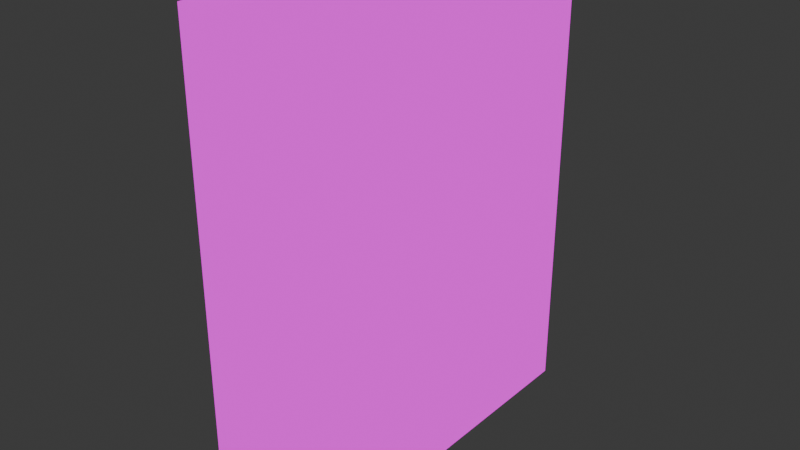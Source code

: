 # Source: stairs-down.blend  (saved by Blender 4.0.36; exported with 4.5.12 LTS)
import bpy
from mathutils import Matrix  # noqa: F401  (used for matrix-valued properties, if any)

bpy.ops.wm.read_factory_settings(use_empty=True)
scene = bpy.context.scene
scene.name = 'Scene'

# ---- collections
col_collection = bpy.data.collections.new('Collection'); scene.collection.children.link(col_collection)

# ---- images (referenced by path relative to the original .blend; pixels are not part of the script)
import os
ASSET_DIR = os.environ.get("B2B_ASSET_DIR", "")  # directory of the original .blend (textures are referenced by path, not embedded)
HERE = os.path.dirname(os.path.abspath(__file__))  # packed textures are extracted next to this script under _unpacked/

def load_image(name, relpath, width, height, colorspace="sRGB"):
    """Load a texture the original file referenced (path relative to the .blend, or extracted next to this script)."""
    p = next((c for c in (os.path.join(HERE, relpath), os.path.join(ASSET_DIR, relpath)) if relpath and os.path.exists(c)), "")
    if p:
        img = bpy.data.images.load(p, check_existing=True)
        img.name = name
    else:  # same state as the original file: an image datablock whose file is absent (Cycles renders it pink)
        img = bpy.data.images.new(name, width, height)
        img.source = "FILE"
        img.filepath = "//" + (relpath or name)
    img.colorspace_settings.name = colorspace
    return img
img_e81dcc46_6278_4d17_951f_6f130bb0b41b_png = load_image('e81dcc46-6278-4d17-951f-6f130bb0b41b.png', 'e81dcc46-6278-4d17-951f-6f130bb0b41b.png', 1024, 1024, 'sRGB')

# ---- materials (node trees are filled in below, after node groups)
mat_material = bpy.data.materials.new('Material')
mat_material.alpha_threshold = 0.0
mat_material.use_transparent_shadow = False
mat_material.roughness = 0.5
mat_material.line_color = (0.0, 0.0, 0.0, 1.0)

# ---- material node trees
mat_material.use_nodes = True; mat_material.node_tree.nodes.clear()
_N = mat_material.node_tree.nodes; _L = mat_material.node_tree.links
n0 = _N.new('ShaderNodeOutputMaterial'); n0.name = 'Material Output'; n0.location = (300, 300)
n1 = _N.new('ShaderNodeBackground'); n1.name = 'Background'; n1.location = (10, 300)
n2 = _N.new('ShaderNodeTexImage'); n2.name = 'Image Texture'; n2.location = (-280, 280)
n2.image = img_e81dcc46_6278_4d17_951f_6f130bb0b41b_png
n2.interpolation = 'Closest'
_L.new(n1.outputs[0], n0.inputs[0])
_L.new(n2.outputs[0], n1.inputs[0])
n0.is_active_output = True

# ---- world
world_world = bpy.data.worlds.new('World'); scene.world = world_world
world_world.use_nodes = True; world_world.node_tree.nodes.clear()
_N = world_world.node_tree.nodes; _L = world_world.node_tree.links
n0 = _N.new('ShaderNodeOutputWorld'); n0.name = 'World Output'; n0.location = (300, 300)
n1 = _N.new('ShaderNodeBackground'); n1.name = 'Background'; n1.location = (10, 300)
n1.inputs[0].default_value = (0.05088, 0.05088, 0.05088, 1.0)
_L.new(n1.outputs[0], n0.inputs[0])
n0.is_active_output = True
world_world.color = (0.05088, 0.05088, 0.05088)
world_world.use_sun_shadow = False
world_world.sun_shadow_jitter_overblur = 0.0

# ---- meshes
me_cube = bpy.data.meshes.new('Cube')
me_cube.from_pydata([(1.0, 5.0, -2.0), (1.0, 3.0, -3.0), (1.0, 11.0, -3.0), (-1.0, 5.0, -2.0), (-1.0, 3.0, -3.0), (-1.0, 11.0, -3.0), (1.0, 6.0, -2.5), (-1.0, 6.0, -2.5), (-1.0, 5.25, -2.0), (1.0, 5.25, -2.0), (1.0, 7.0, -2.875), (-1.0, 7.0, -2.875), (1.0, 6.5, -2.75), (-1.0, 6.5, -2.75), (1.0, 6.5, -2.625), (-1.0, 6.5, -2.625), (1.0, 6.75, -2.75), (1.0, 6.75, -2.875), (-1.0, 6.75, -2.75), (-1.0, 6.75, -2.875), (-1.0, 6.25, -2.5), (-1.0, 6.25, -2.625), (1.0, 6.25, -2.5), (1.0, 6.25, -2.625), (1.0, 5.5, -2.25), (-1.0, 5.5, -2.25), (-1.0, 5.75, -2.25), (1.0, 5.75, -2.25), (1.0, 6.0, -2.375), (-1.0, 6.0, -2.375), (-1.0, 5.75, -2.375), (1.0, 5.75, -2.375), (1.0, 5.5, -2.125), (-1.0, 5.5, -2.125), (1.0, 5.25, -2.125), (-1.0, 5.25, -2.125), (1.0, 3.0, -1.0), (-1.0, 11.0, 7.0), (1.0, 5.0, -2.0), (-1.0, 3.0, -1.0), (-1.0, 3.0, 7.0), (-1.0, 5.0, -2.0), (1.0, 4.0, -1.5), (-1.0, 4.0, -1.5), (-1.0, 3.25, -1.0), (1.0, 3.25, -1.0), (1.0, 5.0, -1.875), (-1.0, 5.0, -1.875), (1.0, 4.5, -1.75), (-1.0, 4.5, -1.75), (1.0, 4.5, -1.625), (-1.0, 4.5, -1.625), (1.0, 4.75, -1.75), (1.0, 4.75, -1.875), (-1.0, 4.75, -1.75), (-1.0, 4.75, -1.875), (-1.0, 4.25, -1.5), (-1.0, 4.25, -1.625), (1.0, 4.25, -1.5), (1.0, 4.25, -1.625), (1.0, 3.5, -1.25), (-1.0, 3.5, -1.25), (-1.0, 3.75, -1.25), (1.0, 3.75, -1.25), (1.0, 4.0, -1.375), (-1.0, 4.0, -1.375), (-1.0, 3.75, -1.375), (1.0, 3.75, -1.375), (1.0, 3.5, -1.125), (-1.0, 3.5, -1.125), (1.0, 3.25, -1.125), (-1.0, 3.25, -1.125), (1.0, 3.0, 7.0), (1.0, 11.0, 7.0), (-1.0, 7.0, -3.0), (1.0, 7.0, -3.0)], [], [(17, 10, 11, 19), (30, 31, 28, 29), (19, 18, 16, 17), (18, 13, 12, 16), (25, 33, 32, 24), (8, 9, 34, 35), (13, 15, 14, 12), (0, 9, 8, 3), (6, 7, 29, 28), (20, 7, 6, 22), (75, 74, 11, 10), (24, 27, 26, 25), (35, 34, 32, 33), (23, 21, 20, 22), (23, 14, 15, 21), (31, 30, 26, 27), (53, 46, 47, 55), (66, 67, 64, 65), (55, 54, 52, 53), (54, 49, 48, 52), (61, 69, 68, 60), (44, 45, 70, 71), (49, 51, 50, 48), (36, 45, 44, 39), (42, 43, 65, 64), (56, 43, 42, 58), (38, 41, 47, 46), (60, 63, 62, 61), (71, 70, 68, 69), (59, 57, 56, 58), (59, 50, 51, 57), (67, 66, 62, 63), (1, 72, 73, 2), (4, 5, 37, 40)])
_uv = me_cube.uv_layers.new(name='UVMap')
_uv.uv.foreach_set('vector', [1.727, 0.125, 1.727, 8.515e-05, 0.7276, 8.515e-05, 0.7276, 0.125, 1.372, 0.6247, 2.372, 0.6247, 2.372, 0.4998, 1.372, 0.4998, -2.274, -0.3749, -2.274, -0.25, -1.274, -0.25, -1.274, -0.3749, 1.0, 0.125, 1.0, 0.2499, 2.0, 0.2499, 2.0, 0.125, -1.751, 0.2497, -1.751, 0.3747, -0.7516, 0.3747, -0.7516, 0.2497, -2.001, 0.4996, -1.002, 0.4996, -1.002, 0.3747, -2.001, 0.3747, -2.001, -0.25, -2.001, -0.125, -1.002, -0.125, -1.002, -0.25, 2.0, 0.9995, 2.0, 0.8746, 1.0, 0.8746, 1.0, 0.9995, -0.6296, -0.0001213, -1.629, -0.0001213, -1.629, 0.1248, -0.6296, 0.1248, 1.0, 0.3749, 1.0, 0.4998, 2.0, 0.4998, 2.0, 0.3749, -1.274, -0.4998, -2.274, -0.4998, -2.274, -0.3749, -1.274, -0.3749, 1.119, 0.7497, 1.119, 0.6247, 0.1199, 0.6247, 0.1199, 0.7497, 1.25, 0.8746, 2.25, 0.8746, 2.25, 0.7497, 1.25, 0.7497, -1.237, -0.125, -2.237, -0.125, -2.237, -0.0001213, -1.237, -0.0001213, 1.764, 0.3749, 1.764, 0.2499, 0.7648, 0.2499, 0.7648, 0.3749, -1.882, 0.1248, -2.882, 0.1248, -2.882, 0.2497, -1.882, 0.2497, 2.729, 0.125, 2.729, 8.515e-05, 1.729, 8.515e-05, 1.729, 0.125, 2.374, 0.6247, 3.374, 0.6247, 3.374, 0.4998, 2.374, 0.4998, -1.272, -0.3749, -1.272, -0.25, -0.2727, -0.25, -0.2727, -0.3749, 2.002, 0.125, 2.002, 0.2499, 3.002, 0.2499, 3.002, 0.125, -0.7493, 0.2497, -0.7493, 0.3747, 0.2501, 0.3747, 0.2501, 0.2497, -0.9993, 0.4996, 0.0001106, 0.4996, 0.0001106, 0.3747, -0.9993, 0.3747, -0.9993, -0.25, -0.9993, -0.125, 0.0001106, -0.125, 0.0001106, -0.25, 3.002, 0.9995, 3.002, 0.8746, 2.002, 0.8746, 2.002, 0.9995, 0.3722, -0.0001213, -0.6273, -0.0001213, -0.6273, 0.1248, 0.3722, 0.1248, 2.002, 0.3749, 2.002, 0.4998, 3.002, 0.4998, 3.002, 0.3749, -0.2727, -0.4998, -1.272, -0.4998, -1.272, -0.3749, -0.2727, -0.3749, 2.121, 0.7497, 2.121, 0.6247, 1.122, 0.6247, 1.122, 0.7497, 2.252, 0.8746, 3.252, 0.8746, 3.252, 0.7497, 2.252, 0.7497, -0.2355, -0.125, -1.235, -0.125, -1.235, -0.0001213, -0.2355, -0.0001213, 2.766, 0.3749, 2.766, 0.2499, 1.767, 0.2499, 1.767, 0.3749, -0.8804, 0.1248, -1.88, 0.1248, -1.88, 0.2497, -0.8804, 0.2497, 0.0003691, -5.25, 0.0003691, 0.9968, 3.998, 0.9968, 3.998, -5.25, 4.0, 0.9999, 0.002128, 0.9999, 0.002128, -5.247, 4.0, -5.247])
me_cube.materials.append(mat_material)
me_cube.use_mirror_vertex_groups = False
me_cube.update()

# ---- objects
ob_cube = bpy.data.objects.new('Cube', me_cube)

# ---- transforms, parenting, visibility, modifiers, constraints
ob_cube.location = (1.0, 1.0, 1.0)
ob_cube.lock_rotations_4d = False
ob_cube.empty_display_type = 'ARROWS'
ob_cube.lineart.crease_threshold = 0.0

# ---- collection membership
col_collection.objects.link(ob_cube)

# ---- scene / render settings (as saved in the file)
scene.frame_start = 1; scene.frame_end = 250; scene.frame_set(1)
scene.render.engine = 'BLENDER_EEVEE_NEXT'
scene.cycles.sampling_pattern = 'TABULATED_SOBOL'
bpy.context.view_layer.update()

# ---- added for rendering (the .blend has no active camera and no usable light): camera, sun
cam_auto = bpy.data.cameras.new('AutoCamera')
cam_auto.lens = 50.0
cam_auto.sensor_width = 36.0
cam_auto.clip_end = 1000.0
ob_auto_camera = bpy.data.objects.new('AutoCamera', cam_auto)
scene.collection.objects.link(ob_auto_camera)
ob_auto_camera.location = (12.9923, -6.39074, 12.5938)
ob_auto_camera.rotation_euler = (1.09748, -7.21219e-08, 0.694738)
scene.camera = ob_auto_camera
light_auto_sun = bpy.data.lights.new('AutoSun', 'SUN')
light_auto_sun.energy = 3.0
light_auto_sun.angle = 0.0523599
ob_auto_sun = bpy.data.objects.new('AutoSun', light_auto_sun)
scene.collection.objects.link(ob_auto_sun)
ob_auto_sun.rotation_euler = (0.872665, 0.174533, 0.523599)
bpy.context.view_layer.update()
